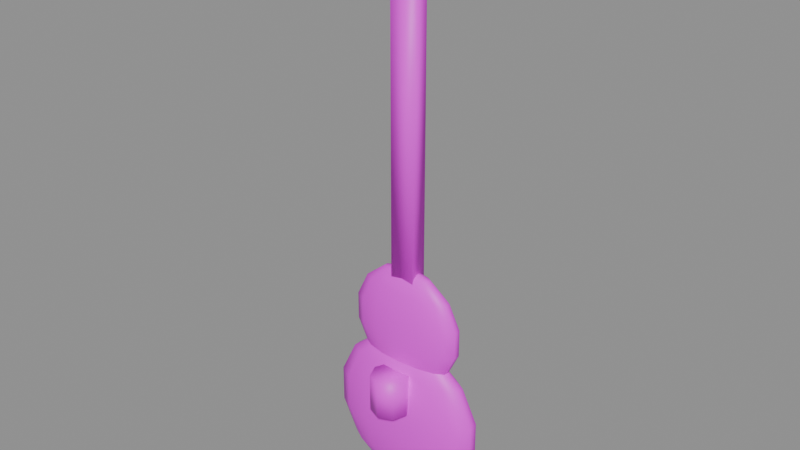 # Source: guitarra.blend  (saved by Blender 5.2.45; exported with 4.5.12 LTS)
import bpy
from mathutils import Matrix  # noqa: F401  (used for matrix-valued properties, if any)

bpy.ops.wm.read_factory_settings(use_empty=True)
scene = bpy.context.scene
scene.name = 'Scene'

# ---- images (referenced by path relative to the original .blend; pixels are not part of the script)
import os
ASSET_DIR = os.environ.get("B2B_ASSET_DIR", "")  # directory of the original .blend (textures are referenced by path, not embedded)
HERE = os.path.dirname(os.path.abspath(__file__))  # packed textures are extracted next to this script under _unpacked/

def load_image(name, relpath, width, height, colorspace="sRGB"):
    """Load a texture the original file referenced (path relative to the .blend, or extracted next to this script)."""
    p = next((c for c in (os.path.join(HERE, relpath), os.path.join(ASSET_DIR, relpath)) if relpath and os.path.exists(c)), "")
    if p:
        img = bpy.data.images.load(p, check_existing=True)
        img.name = name
    else:  # same state as the original file: an image datablock whose file is absent (Cycles renders it pink)
        img = bpy.data.images.new(name, width, height)
        img.source = "FILE"
        img.filepath = "//" + (relpath or name)
    img.colorspace_settings.name = colorspace
    return img
img_madera_clara_png = load_image('madera_clara.png', 'madera_clara.png', 1024, 1024, 'sRGB')

# ---- materials (node trees are filled in below, after node groups)
mat_guitarra = bpy.data.materials.new('guitarra')

# ---- material node trees
mat_guitarra.use_nodes = True; mat_guitarra.node_tree.nodes.clear()
_N = mat_guitarra.node_tree.nodes; _L = mat_guitarra.node_tree.links
n0 = _N.new('ShaderNodeBsdfPrincipled'); n0.name = 'Principled BSDF'; n0.location = (-200, 100)
n0.inputs[10].default_value = 0.005
n1 = _N.new('ShaderNodeOutputMaterial'); n1.name = 'Material Output'; n1.location = (200, 100)
n2 = _N.new('ShaderNodeTexImage'); n2.name = 'Image Texture'; n2.location = (0, 0)
n2.image = img_madera_clara_png
_L.new(n0.outputs[0], n1.inputs[0])
_L.new(n2.outputs[0], n0.inputs[0])
n1.is_active_output = True

# ---- meshes
me_guitarra = bpy.data.meshes.new('guitarra')
me_guitarra.from_pydata([(0.0, 0.0, 0.07), (0.04653, -0.002974, 0.1991), (0.0, 0.0, 0.21), (0.04653, 0.002974, 0.1991), (0.08385, 0.005358, 0.1686), (0.1046, 0.006682, 0.1245), (0.0, 0.0, -0.23), (0.1046, 0.006682, 0.07552), (0.02824, 0.01642, 0.05515), (0.05088, 0.02959, 0.01352), (0.06345, 0.03689, -0.04662), (0.06345, 0.03689, -0.1134), (0.05088, 0.02959, -0.1735), (0.02824, 0.01642, -0.2151), (0.08385, 0.005358, 0.03142), (0.04653, 0.002974, 0.0008934), (0.05088, 0.01136, 0.05515), (0.09169, 0.02047, 0.01352), (0.1143, 0.02553, -0.04662), (0.1143, 0.02553, -0.1134), (0.09169, 0.02047, -0.1735), (0.05088, 0.01136, -0.2151), (0.0, 0.0, -0.01), (0.06345, 0.004055, 0.05515), (0.1143, 0.007307, 0.01352), (0.1426, 0.009112, -0.04662), (0.1426, 0.009112, -0.1134), (0.1143, 0.007307, -0.1735), (0.06345, 0.004055, -0.2151), (0.03731, 0.008332, 0.0008934), (0.06724, 0.01501, 0.03142), (0.06345, -0.004055, 0.05515), (0.1143, -0.007307, 0.01352), (0.1426, -0.009112, -0.04662), (0.1426, -0.009112, -0.1134), (0.1143, -0.007307, -0.1735), (0.06345, -0.004055, -0.2151), (0.08385, 0.01872, 0.07552), (0.08385, 0.01872, 0.1245), (0.05088, -0.01136, 0.05515), (0.09169, -0.02047, 0.01352), (0.1143, -0.02553, -0.04662), (0.1143, -0.02553, -0.1134), (0.09169, -0.02047, -0.1735), (0.05088, -0.01136, -0.2151), (0.06724, 0.01501, 0.1686), (0.03731, 0.008332, 0.1991), (0.02824, -0.01642, 0.05515), (0.05088, -0.02959, 0.01352), (0.06345, -0.03689, -0.04662), (0.06345, -0.03689, -0.1134), (0.05088, -0.02959, -0.1735), (0.02824, -0.01642, -0.2151), (0.02475, -0.02025, 0.02), (0.035, -0.045, 0.02), (-1.304e-08, -0.01822, 0.05515), (-2.608e-08, -0.03284, 0.01352), (-1.49e-08, -0.04095, -0.04662), (-1.49e-08, -0.04095, -0.1134), (-2.608e-08, -0.03284, -0.1735), (-1.304e-08, -0.01822, -0.2151), (0.02071, 0.01204, 0.1991), (0.03731, 0.0217, 0.1686), (-0.02824, -0.01642, 0.05515), (-0.05088, -0.02959, 0.01352), (-0.06345, -0.03689, -0.04662), (-0.06345, -0.03689, -0.1134), (-0.05088, -0.02959, -0.1735), (-0.02824, -0.01642, -0.2151), (0.04653, 0.02705, 0.1245), (0.04653, 0.02705, 0.07552), (-0.05088, -0.01136, 0.05515), (-0.09169, -0.02047, 0.01352), (-0.1143, -0.02553, -0.04662), (-0.1143, -0.02553, -0.1134), (-0.09169, -0.02047, -0.1735), (-0.05088, -0.01136, -0.2151), (0.03731, 0.0217, 0.03142), (0.02071, 0.01204, 0.0008934), (-0.06345, -0.004055, 0.05515), (-0.1143, -0.007307, 0.01352), (-0.1426, -0.009112, -0.04662), (-0.1426, -0.009112, -0.1134), (-0.1143, -0.007307, -0.1735), (-0.06345, -0.004055, -0.2151), (0.02475, -0.06975, 0.02), (-4.286e-18, -0.08, 0.02), (-0.06345, 0.004055, 0.05515), (-0.1143, 0.007307, 0.01352), (-0.1426, 0.009112, -0.04662), (-0.1426, 0.009112, -0.1134), (-0.1143, 0.007307, -0.1735), (-0.06345, 0.004055, -0.2151), (0.0, 0.01336, 0.0008934), (0.0, 0.02408, 0.03142), (-0.05088, 0.01136, 0.05515), (-0.09169, 0.02047, 0.01352), (-0.1143, 0.02553, -0.04662), (-0.1143, 0.02553, -0.1134), (-0.09169, 0.02047, -0.1735), (-0.05088, 0.01136, -0.2151), (0.0, 0.03003, 0.07552), (-0.02475, -0.06975, 0.02), (-0.02824, 0.01642, 0.05515), (-0.05088, 0.02959, 0.01352), (-0.06345, 0.03689, -0.04662), (-0.06345, 0.03689, -0.1134), (-0.05088, 0.02959, -0.1735), (-0.02824, 0.01642, -0.2151), (0.0, 0.02408, 0.1686), (-0.035, -0.045, 0.02), (2.235e-08, 0.01822, 0.05515), (4.098e-08, 0.03284, 0.01352), (4.098e-08, 0.04095, -0.04662), (4.098e-08, 0.04095, -0.1134), (4.098e-08, 0.03284, -0.1735), (2.235e-08, 0.01822, -0.2151), (-0.02475, -0.02025, 0.02), (0.08385, -0.005358, 0.1686), (0.1046, -0.006682, 0.1245), (0.1046, -0.006682, 0.07552), (0.08385, -0.005358, 0.03142), (0.04653, -0.002974, 0.0008934), (0.0, -0.01, 0.02), (0.03731, -0.008332, 0.1991), (0.02475, -0.02025, -0.05), (0.06724, -0.01501, 0.1686), (0.08385, -0.01872, 0.1245), (0.08385, -0.01872, 0.07552), (0.06724, -0.01501, 0.03142), (0.03731, -0.008332, 0.0008934), (0.035, -0.045, -0.05), (0.02071, -0.01204, 0.1991), (0.02475, -0.06975, -0.05), (0.03731, -0.0217, 0.1686), (0.04653, -0.02705, 0.1245), (0.04653, -0.02705, 0.07552), (0.03731, -0.0217, 0.03142), (0.02071, -0.01204, 0.0008934), (-4.286e-18, -0.08, -0.05), (-9.313e-09, -0.01336, 0.1991), (-0.02475, -0.06975, -0.05), (-1.118e-08, -0.02408, 0.1686), (-2.235e-08, -0.03003, 0.1245), (-2.235e-08, -0.03003, 0.07552), (-1.118e-08, -0.02408, 0.03142), (-9.313e-09, -0.01336, 0.0008934), (-0.035, -0.045, -0.05), (-0.02071, -0.01204, 0.1991), (-0.02475, -0.02025, -0.05), (-0.03731, -0.0217, 0.1686), (-0.04653, -0.02705, 0.1245), (-0.04653, -0.02705, 0.07552), (-0.03731, -0.0217, 0.03142), (-0.02071, -0.01204, 0.0008934), (0.0, -0.01, -0.05), (-0.03731, -0.008332, 0.1991), (0.0325, 0.0175, 0.82), (-0.06724, -0.01501, 0.1686), (-0.08385, -0.01872, 0.1245), (-0.08385, -0.01872, 0.07552), (-0.06724, -0.01501, 0.03142), (-0.03731, -0.008332, 0.0008934), (0.0325, 0.0175, 0.7), (-0.04653, -0.002974, 0.1991), (0.0325, -0.0175, 0.82), (-0.08385, -0.005358, 0.1686), (-0.1046, -0.006682, 0.1245), (-0.1046, -0.006682, 0.07552), (-0.08385, -0.005358, 0.03142), (-0.04653, -0.002974, 0.0008934), (0.0325, -0.0175, 0.7), (-0.04653, 0.002974, 0.1991), (-0.0325, 0.0175, 0.82), (-0.08385, 0.005358, 0.1686), (-0.1046, 0.006682, 0.1245), (-0.1046, 0.006682, 0.07552), (-0.08385, 0.005358, 0.03142), (-0.04653, 0.002974, 0.0008934), (-0.0325, 0.0175, 0.7), (-0.03731, 0.008332, 0.1991), (-0.0325, -0.0175, 0.82), (-0.06724, 0.01501, 0.1686), (-0.08385, 0.01872, 0.1245), (-0.08385, 0.01872, 0.07552), (-0.06724, 0.01501, 0.03142), (-0.03731, 0.008332, 0.0008934), (-0.0325, -0.0175, 0.7), (-0.02071, 0.01204, 0.1991), (0.0225, 0.015, 0.725), (-0.03731, 0.0217, 0.1686), (-0.04653, 0.02705, 0.1245), (-0.04653, 0.02705, 0.07552), (-0.03731, 0.0217, 0.03142), (-0.02071, 0.01204, 0.0008934), (0.0225, 0.015, 0.175), (1.49e-08, 0.01336, 0.1991), (0.0225, -0.015, 0.725), (0.0225, -0.015, 0.175), (3.353e-08, 0.03003, 0.1245), (-0.0225, 0.015, 0.725), (-0.0225, 0.015, 0.175), (-0.0225, -0.015, 0.725), (-0.0225, -0.015, 0.175)], [], [(113, 112, 9, 10), (111, 0, 8), (116, 115, 12, 13), (114, 113, 10, 11), (112, 111, 8, 9), (6, 116, 13), (115, 114, 11, 12), (6, 13, 21), (12, 11, 19, 20), (10, 9, 17, 18), (8, 0, 16), (13, 12, 20, 21), (11, 10, 18, 19), (9, 8, 16, 17), (18, 17, 24, 25), (16, 0, 23), (21, 20, 27, 28), (19, 18, 25, 26), (17, 16, 23, 24), (6, 21, 28), (20, 19, 26, 27), (28, 27, 35, 36), (26, 25, 33, 34), (24, 23, 31, 32), (6, 28, 36), (27, 26, 34, 35), (25, 24, 32, 33), (23, 0, 31), (36, 35, 43, 44), (34, 33, 41, 42), (32, 31, 39, 40), (6, 36, 44), (35, 34, 42, 43), (33, 32, 40, 41), (31, 0, 39), (40, 39, 47, 48), (6, 44, 52), (43, 42, 50, 51), (41, 40, 48, 49), (39, 0, 47), (44, 43, 51, 52), (42, 41, 49, 50), (6, 52, 60), (51, 50, 58, 59), (49, 48, 56, 57), (47, 0, 55), (52, 51, 59, 60), (50, 49, 57, 58), (48, 47, 55, 56), (59, 58, 66, 67), (57, 56, 64, 65), (55, 0, 63), (60, 59, 67, 68), (58, 57, 65, 66), (56, 55, 63, 64), (6, 60, 68), (63, 0, 71), (68, 67, 75, 76), (66, 65, 73, 74), (64, 63, 71, 72), (6, 68, 76), (67, 66, 74, 75), (65, 64, 72, 73), (76, 75, 83, 84), (74, 73, 81, 82), (72, 71, 79, 80), (6, 76, 84), (75, 74, 82, 83), (73, 72, 80, 81), (71, 0, 79), (82, 81, 89, 90), (80, 79, 87, 88), (6, 84, 92), (83, 82, 90, 91), (81, 80, 88, 89), (79, 0, 87), (84, 83, 91, 92), (6, 92, 100), (91, 90, 98, 99), (89, 88, 96, 97), (87, 0, 95), (92, 91, 99, 100), (90, 89, 97, 98), (88, 87, 95, 96), (6, 100, 108), (99, 98, 106, 107), (97, 96, 104, 105), (95, 0, 103), (100, 99, 107, 108), (98, 97, 105, 106), (96, 95, 103, 104), (105, 104, 112, 113), (103, 0, 111), (108, 107, 115, 116), (106, 105, 113, 114), (104, 103, 111, 112), (6, 108, 116), (107, 106, 114, 115), (196, 2, 61), (93, 94, 77, 78), (109, 196, 61, 62), (94, 101, 70, 77), (199, 109, 62, 69), (22, 93, 78), (101, 199, 69, 70), (70, 69, 38, 37), (22, 78, 29), (69, 62, 45, 38), (77, 70, 37, 30), (61, 2, 46), (78, 77, 30, 29), (62, 61, 46, 45), (29, 30, 14, 15), (38, 45, 4, 5), (37, 38, 5, 7), (46, 2, 3), (22, 29, 15), (30, 37, 7, 14), (45, 46, 3, 4), (7, 5, 119, 120), (15, 14, 121, 122), (22, 15, 122), (4, 3, 1, 118), (14, 7, 120, 121), (5, 4, 118, 119), (3, 2, 1), (118, 1, 124, 126), (120, 119, 127, 128), (122, 121, 129, 130), (1, 2, 124), (119, 118, 126, 127), (121, 120, 128, 129), (22, 122, 130), (124, 2, 132), (127, 126, 134, 135), (130, 129, 137, 138), (129, 128, 136, 137), (126, 124, 132, 134), (22, 130, 138), (128, 127, 135, 136), (137, 136, 144, 145), (138, 137, 145, 146), (134, 132, 140, 142), (136, 135, 143, 144), (22, 138, 146), (132, 2, 140), (135, 134, 142, 143), (142, 140, 148, 150), (144, 143, 151, 152), (22, 146, 154), (140, 2, 148), (143, 142, 150, 151), (145, 144, 152, 153), (146, 145, 153, 154), (150, 148, 156, 158), (152, 151, 159, 160), (22, 154, 162), (148, 2, 156), (151, 150, 158, 159), (153, 152, 160, 161), (154, 153, 161, 162), (22, 162, 170), (156, 2, 164), (159, 158, 166, 167), (161, 160, 168, 169), (162, 161, 169, 170), (158, 156, 164, 166), (160, 159, 167, 168), (164, 2, 172), (167, 166, 174, 175), (169, 168, 176, 177), (170, 169, 177, 178), (166, 164, 172, 174), (168, 167, 175, 176), (22, 170, 178), (175, 174, 182, 183), (177, 176, 184, 185), (178, 177, 185, 186), (174, 172, 180, 182), (176, 175, 183, 184), (22, 178, 186), (172, 2, 180), (186, 185, 193, 194), (182, 180, 188, 190), (184, 183, 191, 192), (22, 186, 194), (180, 2, 188), (183, 182, 190, 191), (185, 184, 192, 193), (190, 188, 196, 109), (192, 191, 199, 101), (22, 194, 93), (188, 2, 196), (191, 190, 109, 199), (193, 192, 101, 94), (194, 193, 94, 93), (203, 202, 200, 201), (201, 200, 189, 195), (195, 189, 197, 198), (198, 197, 202, 203), (201, 195, 198, 203), (189, 200, 202, 197), (187, 181, 173, 179), (179, 173, 157, 163), (163, 157, 165, 171), (171, 165, 181, 187), (179, 163, 171, 187), (157, 173, 181, 165), (155, 149, 117, 123), (149, 147, 110, 117), (147, 141, 102, 110), (141, 139, 86, 102), (139, 133, 85, 86), (133, 131, 54, 85), (131, 125, 53, 54), (125, 155, 123, 53), (125, 131, 133, 139, 141, 147, 149, 155), (123, 117, 110, 102, 86, 85, 54, 53)])
me_guitarra.polygons.foreach_set('use_smooth', [True] * 218)
_uv = me_guitarra.uv_layers.new(name='Float2')
_uv.uv.foreach_set('vector', [0.05323, -0.06458, 0.04269, 0.05003, 0.1402, 0.04776, 0.1749, -0.06742, 0.02369, 0.123, 0.0, 0.14, 0.07782, 0.1218, 0.02369, -0.4175, 0.04269, -0.3241, 0.1402, -0.3263, 0.07782, -0.4188, 0.05323, -0.1981, 0.05323, -0.06458, 0.1749, -0.06742, 0.1749, -0.2009, 0.04269, 0.05003, 0.02369, 0.123, 0.07782, 0.1218, 0.1402, 0.04776, 0.0, -0.46, 0.02369, -0.4175, 0.07782, -0.4188, 0.04269, -0.3241, 0.05323, -0.1981, 0.1749, -0.2009, 0.1402, -0.3263, 0.0, -0.46, 0.07782, -0.4188, 0.1165, -0.4223, 0.1402, -0.3263, 0.1749, -0.2009, 0.2619, -0.2089, 0.21, -0.3327, 0.1749, -0.06742, 0.1402, 0.04776, 0.21, 0.04138, 0.2619, -0.07537, 0.07782, 0.1218, 0.0, 0.14, 0.1165, 0.1182, 0.07782, -0.4188, 0.1402, -0.3263, 0.21, -0.3327, 0.1165, -0.4223, 0.1749, -0.2009, 0.1749, -0.06742, 0.2619, -0.07537, 0.2619, -0.2089, 0.1402, 0.04776, 0.07782, 0.1218, 0.1165, 0.1182, 0.21, 0.04138, 0.2619, -0.07537, 0.21, 0.04138, 0.2382, 0.03216, 0.297, -0.08687, 0.1165, 0.1182, 0.0, 0.14, 0.1322, 0.1131, 0.1165, -0.4223, 0.21, -0.3327, 0.2382, -0.3419, 0.1322, -0.4275, 0.2619, -0.2089, 0.2619, -0.07537, 0.297, -0.08687, 0.297, -0.2204, 0.21, 0.04138, 0.1165, 0.1182, 0.1322, 0.1131, 0.2382, 0.03216, 0.0, -0.46, 0.1165, -0.4223, 0.1322, -0.4275, 0.21, -0.3327, 0.2619, -0.2089, 0.297, -0.2204, 0.2382, -0.3419, 0.1322, -0.4275, 0.2382, -0.3419, 0.2192, -0.3522, 0.1216, -0.4331, 0.297, -0.2204, 0.297, -0.08687, 0.2733, -0.09962, 0.2733, -0.2331, 0.2382, 0.03216, 0.1322, 0.1131, 0.1216, 0.1075, 0.2192, 0.02193, 0.0, -0.46, 0.1322, -0.4275, 0.1216, -0.4331, 0.2382, -0.3419, 0.297, -0.2204, 0.2733, -0.2331, 0.2192, -0.3522, 0.297, -0.08687, 0.2382, 0.03216, 0.2192, 0.02193, 0.2733, -0.09962, 0.1322, 0.1131, 0.0, 0.14, 0.1216, 0.1075, 0.1216, -0.4331, 0.2192, -0.3522, 0.1568, -0.3614, 0.087, -0.4382, 0.2733, -0.2331, 0.2733, -0.09962, 0.1955, -0.1111, 0.1955, -0.2446, 0.2192, 0.02193, 0.1216, 0.1075, 0.087, 0.1023, 0.1568, 0.01272, 0.0, -0.46, 0.1216, -0.4331, 0.087, -0.4382, 0.2192, -0.3522, 0.2733, -0.2331, 0.1955, -0.2446, 0.1568, -0.3614, 0.2733, -0.09962, 0.2192, 0.02193, 0.1568, 0.01272, 0.1955, -0.1111, 0.1216, 0.1075, 0.0, 0.14, 0.087, 0.1023, 0.1568, 0.01272, 0.087, 0.1023, 0.03513, 0.0988, 0.06331, 0.006337, 0.0, -0.46, 0.087, -0.4382, 0.03513, -0.4418, 0.1568, -0.3614, 0.1955, -0.2446, 0.07894, -0.2526, 0.06331, -0.3678, 0.1955, -0.1111, 0.1568, 0.01272, 0.06331, 0.006337, 0.07894, -0.1191, 0.087, 0.1023, 0.0, 0.14, 0.03513, 0.0988, 0.087, -0.4382, 0.1568, -0.3614, 0.06331, -0.3678, 0.03513, -0.4418, 0.1955, -0.2446, 0.1955, -0.1111, 0.07894, -0.1191, 0.07894, -0.2526, 0.0, -0.46, 0.03513, -0.4418, -0.02369, -0.443, 0.06331, -0.3678, 0.07894, -0.2526, -0.05323, -0.2554, -0.04269, -0.37, 0.07894, -0.1191, 0.06331, 0.006337, -0.04269, 0.004061, -0.05323, -0.1219, 0.03513, 0.0988, 0.0, 0.14, -0.02369, 0.09753, 0.03513, -0.4418, 0.06331, -0.3678, -0.04269, -0.37, -0.02369, -0.443, 0.07894, -0.2526, 0.07894, -0.1191, -0.05323, -0.1219, -0.05323, -0.2554, 0.06331, 0.006337, 0.03513, 0.0988, -0.02369, 0.09753, -0.04269, 0.004061, -0.04269, -0.37, -0.05323, -0.2554, -0.1749, -0.2526, -0.1402, -0.3678, -0.05323, -0.1219, -0.04269, 0.004061, -0.1402, 0.006337, -0.1749, -0.1191, -0.02369, 0.09753, 0.0, 0.14, -0.07782, 0.0988, -0.02369, -0.443, -0.04269, -0.37, -0.1402, -0.3678, -0.07782, -0.4418, -0.05323, -0.2554, -0.05323, -0.1219, -0.1749, -0.1191, -0.1749, -0.2526, -0.04269, 0.004061, -0.02369, 0.09753, -0.07782, 0.0988, -0.1402, 0.006337, 0.0, -0.46, -0.02369, -0.443, -0.07782, -0.4418, -0.07782, 0.0988, 0.0, 0.14, -0.1165, 0.1023, -0.07782, -0.4418, -0.1402, -0.3678, -0.21, -0.3614, -0.1165, -0.4382, -0.1749, -0.2526, -0.1749, -0.1191, -0.2619, -0.1111, -0.2619, -0.2446, -0.1402, 0.006337, -0.07782, 0.0988, -0.1165, 0.1023, -0.21, 0.01272, 0.0, -0.46, -0.07782, -0.4418, -0.1165, -0.4382, -0.1402, -0.3678, -0.1749, -0.2526, -0.2619, -0.2446, -0.21, -0.3614, -0.1749, -0.1191, -0.1402, 0.006337, -0.21, 0.01272, -0.2619, -0.1111, -0.1165, -0.4382, -0.21, -0.3614, -0.2382, -0.3522, -0.1322, -0.4331, -0.2619, -0.2446, -0.2619, -0.1111, -0.297, -0.09962, -0.297, -0.2331, -0.21, 0.01272, -0.1165, 0.1023, -0.1322, 0.1075, -0.2382, 0.02193, 0.0, -0.46, -0.1165, -0.4382, -0.1322, -0.4331, -0.21, -0.3614, -0.2619, -0.2446, -0.297, -0.2331, -0.2382, -0.3522, -0.2619, -0.1111, -0.21, 0.01272, -0.2382, 0.02193, -0.297, -0.09962, -0.1165, 0.1023, 0.0, 0.14, -0.1322, 0.1075, -0.297, -0.2331, -0.297, -0.09962, -0.2733, -0.08687, -0.2733, -0.2204, -0.2382, 0.02193, -0.1322, 0.1075, -0.1216, 0.1131, -0.2192, 0.03216, 0.0, -0.46, -0.1322, -0.4331, -0.1216, -0.4275, -0.2382, -0.3522, -0.297, -0.2331, -0.2733, -0.2204, -0.2192, -0.3419, -0.297, -0.09962, -0.2382, 0.02193, -0.2192, 0.03216, -0.2733, -0.08687, -0.1322, 0.1075, 0.0, 0.14, -0.1216, 0.1131, -0.1322, -0.4331, -0.2382, -0.3522, -0.2192, -0.3419, -0.1216, -0.4275, 0.0, -0.46, -0.1216, -0.4275, -0.087, -0.4223, -0.2192, -0.3419, -0.2733, -0.2204, -0.1955, -0.2089, -0.1568, -0.3327, -0.2733, -0.08687, -0.2192, 0.03216, -0.1568, 0.04138, -0.1955, -0.07537, -0.1216, 0.1131, 0.0, 0.14, -0.087, 0.1182, -0.1216, -0.4275, -0.2192, -0.3419, -0.1568, -0.3327, -0.087, -0.4223, -0.2733, -0.2204, -0.2733, -0.08687, -0.1955, -0.07537, -0.1955, -0.2089, -0.2192, 0.03216, -0.1216, 0.1131, -0.087, 0.1182, -0.1568, 0.04138, 0.0, -0.46, -0.087, -0.4223, -0.03513, -0.4188, -0.1568, -0.3327, -0.1955, -0.2089, -0.07894, -0.2009, -0.06331, -0.3263, -0.1955, -0.07537, -0.1568, 0.04138, -0.06331, 0.04776, -0.07894, -0.06742, -0.087, 0.1182, 0.0, 0.14, -0.03513, 0.1218, -0.087, -0.4223, -0.1568, -0.3327, -0.06331, -0.3263, -0.03513, -0.4188, -0.1955, -0.2089, -0.1955, -0.07537, -0.07894, -0.06742, -0.07894, -0.2009, -0.1568, 0.04138, -0.087, 0.1182, -0.03513, 0.1218, -0.06331, 0.04776, -0.07894, -0.06742, -0.06331, 0.04776, 0.04269, 0.05003, 0.05323, -0.06458, -0.03513, 0.1218, 0.0, 0.14, 0.02369, 0.123, -0.03513, -0.4188, -0.06331, -0.3263, 0.04269, -0.3241, 0.02369, -0.4175, -0.07894, -0.2009, -0.07894, -0.06742, 0.05323, -0.06458, 0.05323, -0.1981, -0.06331, 0.04776, -0.03513, 0.1218, 0.02369, 0.123, 0.04269, 0.05003, 0.0, -0.46, -0.03513, -0.4188, 0.02369, -0.4175, -0.06331, -0.3263, -0.07894, -0.2009, 0.05323, -0.1981, 0.04269, -0.3241, 0.01737, 0.4076, 0.0, 0.42, 0.05707, 0.4066, 0.01737, 0.01114, 0.0313, 0.07969, 0.1028, 0.07802, 0.05707, 0.01022, 0.0313, 0.354, 0.01737, 0.4076, 0.05707, 0.4066, 0.1028, 0.3524, 0.0313, 0.07969, 0.03904, 0.1721, 0.1282, 0.17, 0.1028, 0.07802, 0.03904, 0.27, 0.0313, 0.354, 0.1028, 0.3524, 0.1282, 0.2679, 0.0, -0.02, 0.01737, 0.01114, 0.05707, 0.01022, 0.03904, 0.1721, 0.03904, 0.27, 0.1282, 0.2679, 0.1282, 0.17, 0.1282, 0.17, 0.1282, 0.2679, 0.192, 0.2621, 0.192, 0.1642, 0.0, -0.02, 0.05707, 0.01022, 0.08546, 0.007619, 0.1282, 0.2679, 0.1028, 0.3524, 0.154, 0.3477, 0.192, 0.2621, 0.1028, 0.07802, 0.1282, 0.17, 0.192, 0.1642, 0.154, 0.07334, 0.05707, 0.4066, 0.0, 0.42, 0.08546, 0.404, 0.05707, 0.01022, 0.1028, 0.07802, 0.154, 0.07334, 0.08546, 0.007619, 0.1028, 0.3524, 0.05707, 0.4066, 0.08546, 0.404, 0.154, 0.3477, 0.08546, 0.007619, 0.154, 0.07334, 0.1747, 0.06658, 0.09693, 0.003868, 0.192, 0.2621, 0.154, 0.3477, 0.1747, 0.3409, 0.2178, 0.2536, 0.192, 0.1642, 0.192, 0.2621, 0.2178, 0.2536, 0.2178, 0.1557, 0.08546, 0.404, 0.0, 0.42, 0.09693, 0.4003, 0.0, -0.02, 0.08546, 0.007619, 0.09693, 0.003868, 0.154, 0.07334, 0.192, 0.1642, 0.2178, 0.1557, 0.1747, 0.06658, 0.154, 0.3477, 0.08546, 0.404, 0.09693, 0.4003, 0.1747, 0.3409, 0.2178, 0.1557, 0.2178, 0.2536, 0.2004, 0.2443, 0.2004, 0.1464, 0.09693, 0.003868, 0.1747, 0.06658, 0.1607, 0.05908, 0.0892, -0.0002947, 0.0, -0.02, 0.09693, 0.003868, 0.0892, -0.0002947, 0.1747, 0.3409, 0.09693, 0.4003, 0.0892, 0.3961, 0.1607, 0.3334, 0.1747, 0.06658, 0.2178, 0.1557, 0.2004, 0.1464, 0.1607, 0.05908, 0.2178, 0.2536, 0.1747, 0.3409, 0.1607, 0.3334, 0.2004, 0.2443, 0.09693, 0.4003, 0.0, 0.42, 0.0892, 0.3961, 0.1607, 0.3334, 0.0892, 0.3961, 0.0638, 0.3924, 0.115, 0.3267, 0.2004, 0.1464, 0.2004, 0.2443, 0.1434, 0.2358, 0.1434, 0.1379, 0.0892, -0.0002947, 0.1607, 0.05908, 0.115, 0.05232, 0.0638, -0.004046, 0.0892, 0.3961, 0.0, 0.42, 0.0638, 0.3924, 0.2004, 0.2443, 0.1607, 0.3334, 0.115, 0.3267, 0.1434, 0.2358, 0.1607, 0.05908, 0.2004, 0.1464, 0.1434, 0.1379, 0.115, 0.05232, 0.0, -0.02, 0.0892, -0.0002947, 0.0638, -0.004046, 0.0638, 0.3924, 0.0, 0.42, 0.02576, 0.3898, 0.1434, 0.2358, 0.115, 0.3267, 0.04642, 0.322, 0.05789, 0.23, 0.0638, -0.004046, 0.115, 0.05232, 0.04642, 0.04765, 0.02576, -0.006641, 0.115, 0.05232, 0.1434, 0.1379, 0.05789, 0.1321, 0.04642, 0.04765, 0.115, 0.3267, 0.0638, 0.3924, 0.02576, 0.3898, 0.04642, 0.322, 0.0, -0.02, 0.0638, -0.004046, 0.02576, -0.006641, 0.1434, 0.1379, 0.1434, 0.2358, 0.05789, 0.23, 0.05789, 0.1321, 0.04642, 0.04765, 0.05789, 0.1321, -0.03904, 0.13, -0.0313, 0.04598, 0.02576, -0.006641, 0.04642, 0.04765, -0.0313, 0.04598, -0.01737, -0.007568, 0.04642, 0.322, 0.02576, 0.3898, -0.01737, 0.3889, -0.0313, 0.3203, 0.05789, 0.1321, 0.05789, 0.23, -0.03904, 0.2279, -0.03904, 0.13, 0.0, -0.02, 0.02576, -0.006641, -0.01737, -0.007568, 0.02576, 0.3898, 0.0, 0.42, -0.01737, 0.3889, 0.05789, 0.23, 0.04642, 0.322, -0.0313, 0.3203, -0.03904, 0.2279, -0.0313, 0.3203, -0.01737, 0.3889, -0.05707, 0.3898, -0.1028, 0.322, -0.03904, 0.13, -0.03904, 0.2279, -0.1282, 0.23, -0.1282, 0.1321, 0.0, -0.02, -0.01737, -0.007568, -0.05707, -0.006641, -0.01737, 0.3889, 0.0, 0.42, -0.05707, 0.3898, -0.03904, 0.2279, -0.0313, 0.3203, -0.1028, 0.322, -0.1282, 0.23, -0.0313, 0.04598, -0.03904, 0.13, -0.1282, 0.1321, -0.1028, 0.04765, -0.01737, -0.007568, -0.0313, 0.04598, -0.1028, 0.04765, -0.05707, -0.006641, -0.1028, 0.322, -0.05707, 0.3898, -0.08546, 0.3924, -0.154, 0.3267, -0.1282, 0.1321, -0.1282, 0.23, -0.192, 0.2358, -0.192, 0.1379, 0.0, -0.02, -0.05707, -0.006641, -0.08546, -0.004046, -0.05707, 0.3898, 0.0, 0.42, -0.08546, 0.3924, -0.1282, 0.23, -0.1028, 0.322, -0.154, 0.3267, -0.192, 0.2358, -0.1028, 0.04765, -0.1282, 0.1321, -0.192, 0.1379, -0.154, 0.05232, -0.05707, -0.006641, -0.1028, 0.04765, -0.154, 0.05232, -0.08546, -0.004046, 0.0, -0.02, -0.08546, -0.004046, -0.09693, -0.0002947, -0.08546, 0.3924, 0.0, 0.42, -0.09693, 0.3961, -0.192, 0.2358, -0.154, 0.3267, -0.1747, 0.3334, -0.2178, 0.2443, -0.154, 0.05232, -0.192, 0.1379, -0.2178, 0.1464, -0.1747, 0.05908, -0.08546, -0.004046, -0.154, 0.05232, -0.1747, 0.05908, -0.09693, -0.0002947, -0.154, 0.3267, -0.08546, 0.3924, -0.09693, 0.3961, -0.1747, 0.3334, -0.192, 0.1379, -0.192, 0.2358, -0.2178, 0.2443, -0.2178, 0.1464, -0.09693, 0.3961, 0.0, 0.42, -0.0892, 0.4003, -0.2178, 0.2443, -0.1747, 0.3334, -0.1607, 0.3409, -0.2004, 0.2536, -0.1747, 0.05908, -0.2178, 0.1464, -0.2004, 0.1557, -0.1607, 0.06658, -0.09693, -0.0002947, -0.1747, 0.05908, -0.1607, 0.06658, -0.0892, 0.003868, -0.1747, 0.3334, -0.09693, 0.3961, -0.0892, 0.4003, -0.1607, 0.3409, -0.2178, 0.1464, -0.2178, 0.2443, -0.2004, 0.2536, -0.2004, 0.1557, 0.0, -0.02, -0.09693, -0.0002947, -0.0892, 0.003868, -0.2004, 0.2536, -0.1607, 0.3409, -0.115, 0.3477, -0.1434, 0.2621, -0.1607, 0.06658, -0.2004, 0.1557, -0.1434, 0.1642, -0.115, 0.07334, -0.0892, 0.003868, -0.1607, 0.06658, -0.115, 0.07334, -0.0638, 0.007619, -0.1607, 0.3409, -0.0892, 0.4003, -0.0638, 0.404, -0.115, 0.3477, -0.2004, 0.1557, -0.2004, 0.2536, -0.1434, 0.2621, -0.1434, 0.1642, 0.0, -0.02, -0.0892, 0.003868, -0.0638, 0.007619, -0.0892, 0.4003, 0.0, 0.42, -0.0638, 0.404, -0.0638, 0.007619, -0.115, 0.07334, -0.04642, 0.07802, -0.02576, 0.01022, -0.115, 0.3477, -0.0638, 0.404, -0.02576, 0.4066, -0.04642, 0.3524, -0.1434, 0.1642, -0.1434, 0.2621, -0.05789, 0.2679, -0.05789, 0.17, 0.0, -0.02, -0.0638, 0.007619, -0.02576, 0.01022, -0.0638, 0.404, 0.0, 0.42, -0.02576, 0.4066, -0.1434, 0.2621, -0.115, 0.3477, -0.04642, 0.3524, -0.05789, 0.2679, -0.115, 0.07334, -0.1434, 0.1642, -0.05789, 0.17, -0.04642, 0.07802, -0.04642, 0.3524, -0.02576, 0.4066, 0.01737, 0.4076, 0.0313, 0.354, -0.05789, 0.17, -0.05789, 0.2679, 0.03904, 0.27, 0.03904, 0.1721, 0.0, -0.02, -0.02576, 0.01022, 0.01737, 0.01114, -0.02576, 0.4066, 0.0, 0.42, 0.01737, 0.4076, -0.05789, 0.2679, -0.04642, 0.3524, 0.0313, 0.354, 0.03904, 0.27, -0.04642, 0.07802, -0.05789, 0.17, 0.03904, 0.1721, 0.0313, 0.07969, -0.02576, 0.01022, -0.04642, 0.07802, 0.0313, 0.07969, 0.01737, 0.01114, -0.0645, 0.3395, -0.0645, 1.44, -0.0255, 1.461, -0.0255, 0.3605, -0.0255, 0.3605, -0.0255, 1.461, 0.0645, 1.461, 0.0645, 0.3605, 0.0645, 0.3605, 0.0645, 1.461, 0.0255, 1.44, 0.0255, 0.3395, 0.0255, 0.3395, 0.0255, 1.44, -0.0645, 1.44, -0.0645, 0.3395, -0.0255, 0.3605, 0.0645, 0.3605, 0.0255, 0.3395, -0.0645, 0.3395, 0.0645, 1.461, -0.0255, 1.461, -0.0645, 1.44, 0.0255, 1.44, -0.08775, 1.388, -0.08775, 1.628, -0.04225, 1.652, -0.04225, 1.412, -0.04225, 1.412, -0.04225, 1.652, 0.08775, 1.652, 0.08775, 1.412, 0.08775, 1.412, 0.08775, 1.652, 0.04225, 1.628, 0.04225, 1.388, 0.04225, 1.388, 0.04225, 1.628, -0.08775, 1.628, -0.08775, 1.388, -0.04225, 1.412, 0.08775, 1.412, 0.04225, 1.388, -0.08775, 1.388, 0.08775, 1.652, -0.04225, 1.652, -0.08775, 1.628, 0.04225, 1.628, -0.013, -0.107, -0.07582, -0.1142, -0.07582, 0.02582, -0.013, 0.033, -0.07582, -0.1142, -0.1285, -0.1315, -0.1285, 0.0085, -0.07582, 0.02582, -0.1285, -0.1315, -0.1402, -0.1488, -0.1402, -0.008824, -0.1285, 0.0085, -0.1402, -0.1488, -0.104, -0.156, -0.104, -0.016, -0.1402, -0.008824, -0.104, -0.156, -0.04118, -0.1488, -0.04118, -0.008824, -0.104, -0.016, -0.04118, -0.1488, 0.0115, -0.1315, 0.0115, 0.0085, -0.04118, -0.008824, 0.0115, -0.1315, 0.02317, -0.1142, 0.02317, 0.02582, 0.0115, 0.0085, 0.02317, -0.1142, -0.013, -0.107, -0.013, 0.033, 0.02317, 0.02582, 0.02317, -0.1142, 0.0115, -0.1315, -0.04118, -0.1488, -0.104, -0.156, -0.1402, -0.1488, -0.1285, -0.1315, -0.07582, -0.1142, -0.013, -0.107, -0.013, 0.033, -0.07582, 0.02582, -0.1285, 0.0085, -0.1402, -0.008824, -0.104, -0.016, -0.04118, -0.008824, 0.0115, 0.0085, 0.02317, 0.02582])
me_guitarra.materials.append(mat_guitarra)
me_guitarra.update()

# ---- objects
ob_guitarra = bpy.data.objects.new('guitarra', me_guitarra)

# ---- transforms, parenting, visibility, modifiers, constraints
ob_guitarra.location = (0.0, 0.0, 0.0)

# ---- collection membership
scene.collection.objects.link(ob_guitarra)

# ---- scene / render settings (as saved in the file)
scene.frame_start = 1; scene.frame_end = 250; scene.frame_set(1)
scene.render.engine = 'BLENDER_EEVEE_NEXT'
scene.render.bake_bias = 0.0
scene.render.bake_samples = 0
scene.render.compositor_device = 'GPU'
scene.eevee.use_volume_custom_range = False
scene.eevee.fast_gi_thickness_near = 0.1
scene.eevee.fast_gi_thickness_far = 0.0
scene.eevee.ray_tracing_options.screen_trace_thickness = 0.1
bpy.context.view_layer.update()

# ---- added for rendering (the .blend has no active camera and no usable light): camera, sun + grey world if the file has none
cam_auto = bpy.data.cameras.new('AutoCamera')
cam_auto.lens = 50.0
cam_auto.sensor_width = 36.0
cam_auto.clip_end = 1000.0
ob_auto_camera = bpy.data.objects.new('AutoCamera', cam_auto)
scene.collection.objects.link(ob_auto_camera)
ob_auto_camera.location = (1.01287, -1.23497, 1.1053)
ob_auto_camera.rotation_euler = (1.09748, -7.21219e-08, 0.694738)
scene.camera = ob_auto_camera
light_auto_sun = bpy.data.lights.new('AutoSun', 'SUN')
light_auto_sun.energy = 3.0
light_auto_sun.angle = 0.0523599
ob_auto_sun = bpy.data.objects.new('AutoSun', light_auto_sun)
scene.collection.objects.link(ob_auto_sun)
ob_auto_sun.rotation_euler = (0.872665, 0.174533, 0.523599)
if scene.world is None:
    world_auto = bpy.data.worlds.new('AutoWorld')
    world_auto.color = (0.3, 0.3, 0.3)
    scene.world = world_auto
bpy.context.view_layer.update()
